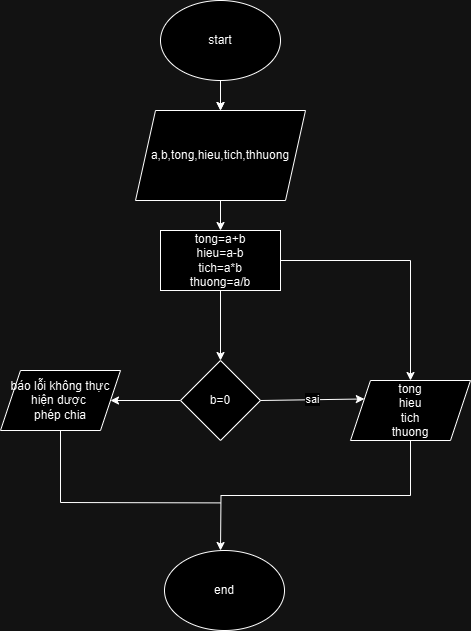

The diagram above was exported from draw.io. Its source (the exported page's mxGraphModel, read from the mxfile embedded in the PNG):
<mxGraphModel dx="1050" dy="522" grid="1" gridSize="10" guides="1" tooltips="1" connect="1" arrows="1" fold="1" page="1" pageScale="1" pageWidth="827" pageHeight="1169" math="0" shadow="0">
  <root>
    <mxCell id="0" />
    <mxCell id="1" parent="0" />
    <mxCell id="PXRMIR1XXm51bkKdO-7Q-3" value="" style="edgeStyle=orthogonalEdgeStyle;rounded=0;orthogonalLoop=1;jettySize=auto;html=1;" edge="1" parent="1" source="PXRMIR1XXm51bkKdO-7Q-1">
      <mxGeometry relative="1" as="geometry">
        <mxPoint x="410" y="270" as="targetPoint" />
      </mxGeometry>
    </mxCell>
    <mxCell id="PXRMIR1XXm51bkKdO-7Q-5" value="" style="edgeStyle=orthogonalEdgeStyle;rounded=0;orthogonalLoop=1;jettySize=auto;html=1;" edge="1" parent="1" source="PXRMIR1XXm51bkKdO-7Q-1" target="PXRMIR1XXm51bkKdO-7Q-4">
      <mxGeometry relative="1" as="geometry" />
    </mxCell>
    <mxCell id="PXRMIR1XXm51bkKdO-7Q-1" value="start" style="ellipse;whiteSpace=wrap;html=1;" vertex="1" parent="1">
      <mxGeometry x="350" y="160" width="120" height="80" as="geometry" />
    </mxCell>
    <mxCell id="PXRMIR1XXm51bkKdO-7Q-7" value="" style="edgeStyle=orthogonalEdgeStyle;rounded=0;orthogonalLoop=1;jettySize=auto;html=1;" edge="1" parent="1" source="PXRMIR1XXm51bkKdO-7Q-4" target="PXRMIR1XXm51bkKdO-7Q-6">
      <mxGeometry relative="1" as="geometry" />
    </mxCell>
    <mxCell id="PXRMIR1XXm51bkKdO-7Q-4" value="a,b,tong,hieu,tich,thhuong" style="shape=parallelogram;perimeter=parallelogramPerimeter;whiteSpace=wrap;html=1;fixedSize=1;" vertex="1" parent="1">
      <mxGeometry x="325" y="270" width="170" height="90" as="geometry" />
    </mxCell>
    <mxCell id="PXRMIR1XXm51bkKdO-7Q-9" value="" style="edgeStyle=orthogonalEdgeStyle;rounded=0;orthogonalLoop=1;jettySize=auto;html=1;" edge="1" parent="1" source="PXRMIR1XXm51bkKdO-7Q-6" target="PXRMIR1XXm51bkKdO-7Q-8">
      <mxGeometry relative="1" as="geometry" />
    </mxCell>
    <mxCell id="PXRMIR1XXm51bkKdO-7Q-11" value="" style="edgeStyle=orthogonalEdgeStyle;rounded=0;orthogonalLoop=1;jettySize=auto;html=1;" edge="1" parent="1" source="PXRMIR1XXm51bkKdO-7Q-6" target="PXRMIR1XXm51bkKdO-7Q-10">
      <mxGeometry relative="1" as="geometry" />
    </mxCell>
    <mxCell id="PXRMIR1XXm51bkKdO-7Q-6" value="tong=a+b&lt;div&gt;hieu=a-b&lt;/div&gt;&lt;div&gt;tich=a*b&lt;/div&gt;&lt;div&gt;thuong=a/b&lt;/div&gt;" style="whiteSpace=wrap;html=1;" vertex="1" parent="1">
      <mxGeometry x="350" y="390" width="120" height="60" as="geometry" />
    </mxCell>
    <mxCell id="PXRMIR1XXm51bkKdO-7Q-16" style="edgeStyle=orthogonalEdgeStyle;rounded=0;orthogonalLoop=1;jettySize=auto;html=1;exitX=0.5;exitY=1;exitDx=0;exitDy=0;" edge="1" parent="1" source="PXRMIR1XXm51bkKdO-7Q-8">
      <mxGeometry relative="1" as="geometry">
        <mxPoint x="410" y="710" as="targetPoint" />
      </mxGeometry>
    </mxCell>
    <mxCell id="PXRMIR1XXm51bkKdO-7Q-8" value="tong&lt;div&gt;hieu&lt;/div&gt;&lt;div&gt;tich&lt;/div&gt;&lt;div&gt;thuong&lt;/div&gt;" style="shape=parallelogram;perimeter=parallelogramPerimeter;whiteSpace=wrap;html=1;fixedSize=1;" vertex="1" parent="1">
      <mxGeometry x="540" y="540" width="120" height="60" as="geometry" />
    </mxCell>
    <mxCell id="PXRMIR1XXm51bkKdO-7Q-14" value="" style="edgeStyle=orthogonalEdgeStyle;rounded=0;orthogonalLoop=1;jettySize=auto;html=1;" edge="1" parent="1" source="PXRMIR1XXm51bkKdO-7Q-10" target="PXRMIR1XXm51bkKdO-7Q-13">
      <mxGeometry relative="1" as="geometry" />
    </mxCell>
    <mxCell id="PXRMIR1XXm51bkKdO-7Q-10" value="b=0" style="rhombus;whiteSpace=wrap;html=1;" vertex="1" parent="1">
      <mxGeometry x="370" y="520" width="80" height="80" as="geometry" />
    </mxCell>
    <mxCell id="PXRMIR1XXm51bkKdO-7Q-12" value="sai" style="endArrow=classic;html=1;rounded=0;entryX=0;entryY=0.25;entryDx=0;entryDy=0;" edge="1" parent="1" target="PXRMIR1XXm51bkKdO-7Q-8">
      <mxGeometry width="50" height="50" relative="1" as="geometry">
        <mxPoint x="450" y="560" as="sourcePoint" />
        <mxPoint x="500" y="510" as="targetPoint" />
      </mxGeometry>
    </mxCell>
    <mxCell id="PXRMIR1XXm51bkKdO-7Q-13" value="báo lỗi không thực hiện dược&amp;nbsp;&lt;div&gt;phép chia&lt;/div&gt;" style="shape=parallelogram;perimeter=parallelogramPerimeter;whiteSpace=wrap;html=1;fixedSize=1;" vertex="1" parent="1">
      <mxGeometry x="190" y="530" width="120" height="60" as="geometry" />
    </mxCell>
    <mxCell id="PXRMIR1XXm51bkKdO-7Q-15" value="" style="endArrow=none;html=1;rounded=0;" edge="1" parent="1">
      <mxGeometry width="50" height="50" relative="1" as="geometry">
        <mxPoint x="410" y="662.4000244140625" as="sourcePoint" />
        <mxPoint x="250" y="590" as="targetPoint" />
        <Array as="points">
          <mxPoint x="250" y="662" />
        </Array>
      </mxGeometry>
    </mxCell>
    <mxCell id="PXRMIR1XXm51bkKdO-7Q-17" value="end" style="ellipse;whiteSpace=wrap;html=1;" vertex="1" parent="1">
      <mxGeometry x="354" y="710" width="120" height="80" as="geometry" />
    </mxCell>
  </root>
</mxGraphModel>